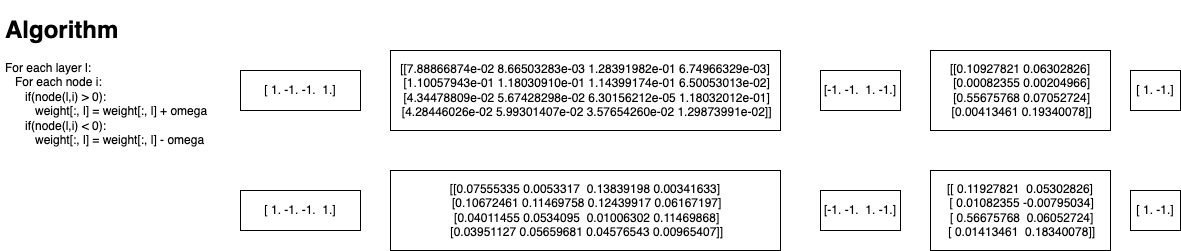

The diagram above was exported from draw.io. Its source (the exported page's mxGraphModel, read from the mxfile embedded in the PNG):
<mxGraphModel dx="962" dy="352" grid="1" gridSize="10" guides="1" tooltips="1" connect="1" arrows="1" fold="1" page="1" pageScale="1" pageWidth="850" pageHeight="1100" math="0" shadow="0">
  <root>
    <mxCell id="0" />
    <mxCell id="1" parent="0" />
    <mxCell id="2" value="&lt;h1&gt;Algorithm&lt;/h1&gt;&lt;p&gt;For each layer l:&lt;br&gt;&amp;nbsp; &amp;nbsp;For each node i:&lt;br&gt;&amp;nbsp; &amp;nbsp; &amp;nbsp; if(node(l,i) &amp;gt; 0):&lt;br&gt;&amp;nbsp; &amp;nbsp; &amp;nbsp; &amp;nbsp; &amp;nbsp;weight[:, l] = weight[:, l] + omega&lt;br&gt;&lt;span style=&quot;background-color: initial;&quot;&gt;&amp;nbsp; &amp;nbsp; &amp;nbsp; if(node(l,i) &amp;lt; 0):&lt;br&gt;&lt;/span&gt;&lt;span style=&quot;background-color: initial;&quot;&gt;&amp;nbsp; &amp;nbsp; &amp;nbsp; &amp;nbsp; &amp;nbsp;weight[:, l] = weight[:, l] - omega&lt;/span&gt;&lt;/p&gt;" style="text;html=1;strokeColor=none;fillColor=none;spacing=5;spacingTop=-20;whiteSpace=wrap;overflow=hidden;rounded=0;" parent="1" vertex="1">
      <mxGeometry x="40" y="40" width="270" height="160" as="geometry" />
    </mxCell>
    <mxCell id="4" value="[ 1. -1.]" style="rounded=0;whiteSpace=wrap;html=1;" parent="1" vertex="1">
      <mxGeometry x="1170" y="100" width="50" height="40" as="geometry" />
    </mxCell>
    <mxCell id="5" value="&lt;div&gt;[[0.10927821 0.06302826]&lt;/div&gt;&lt;div&gt;&amp;nbsp;[0.00082355 0.00204966]&lt;/div&gt;&lt;div&gt;&amp;nbsp;[0.55675768 0.07052724]&lt;/div&gt;&lt;div&gt;&amp;nbsp;[0.00413461 0.19340078]]&lt;/div&gt;" style="rounded=0;whiteSpace=wrap;html=1;" parent="1" vertex="1">
      <mxGeometry x="970" y="80" width="180" height="80" as="geometry" />
    </mxCell>
    <mxCell id="7" value="[-1. -1.&amp;nbsp; 1. -1.]" style="rounded=0;whiteSpace=wrap;html=1;" parent="1" vertex="1">
      <mxGeometry x="860" y="100" width="80" height="40" as="geometry" />
    </mxCell>
    <mxCell id="8" value="&lt;div&gt;[[7.88866874e-02 8.66503283e-03 1.28391982e-01 6.74966329e-03]&lt;/div&gt;&lt;div&gt;&amp;nbsp;[1.10057943e-01 1.18030910e-01 1.14399174e-01 6.50053013e-02]&lt;/div&gt;&lt;div&gt;&amp;nbsp;[4.34478809e-02 5.67428298e-02 6.30156212e-05 1.18032012e-01]&lt;/div&gt;&lt;div&gt;&amp;nbsp;[4.28446026e-02 5.99301407e-02 3.57654260e-02 1.29873991e-02]]&lt;/div&gt;" style="rounded=0;whiteSpace=wrap;html=1;" parent="1" vertex="1">
      <mxGeometry x="430" y="80" width="390" height="80" as="geometry" />
    </mxCell>
    <mxCell id="9" value="[ 1. -1. -1.&amp;nbsp; 1.]" style="rounded=0;whiteSpace=wrap;html=1;" parent="1" vertex="1">
      <mxGeometry x="280" y="100" width="120" height="40" as="geometry" />
    </mxCell>
    <mxCell id="11" value="[ 1. -1.]" style="rounded=0;whiteSpace=wrap;html=1;" parent="1" vertex="1">
      <mxGeometry x="1170" y="220" width="50" height="40" as="geometry" />
    </mxCell>
    <mxCell id="12" value="&lt;div&gt;[[ 0.11927821&amp;nbsp; 0.05302826]&lt;/div&gt;&lt;div&gt;&amp;nbsp;[ 0.01082355 -0.00795034]&lt;/div&gt;&lt;div&gt;&amp;nbsp;[ 0.56675768&amp;nbsp; 0.06052724]&lt;/div&gt;&lt;div&gt;&amp;nbsp;[ 0.01413461&amp;nbsp; 0.18340078]]&lt;/div&gt;" style="rounded=0;whiteSpace=wrap;html=1;" parent="1" vertex="1">
      <mxGeometry x="970" y="200" width="180" height="80" as="geometry" />
    </mxCell>
    <mxCell id="13" value="[-1. -1.&amp;nbsp; 1. -1.]" style="rounded=0;whiteSpace=wrap;html=1;" parent="1" vertex="1">
      <mxGeometry x="860" y="220" width="80" height="40" as="geometry" />
    </mxCell>
    <mxCell id="14" value="&lt;div&gt;[[0.07555335 0.0053317&amp;nbsp; 0.13839198 0.00341633]&lt;/div&gt;&lt;div&gt;&amp;nbsp;[0.10672461 0.11469758 0.12439917 0.06167197]&lt;/div&gt;&lt;div&gt;&amp;nbsp;[0.04011455 0.0534095&amp;nbsp; 0.01006302 0.11469868]&lt;/div&gt;&lt;div&gt;&amp;nbsp;[0.03951127 0.05659681 0.04576543 0.00965407]]&lt;/div&gt;" style="rounded=0;whiteSpace=wrap;html=1;" parent="1" vertex="1">
      <mxGeometry x="430" y="200" width="390" height="80" as="geometry" />
    </mxCell>
    <mxCell id="15" value="[ 1. -1. -1.&amp;nbsp; 1.]" style="rounded=0;whiteSpace=wrap;html=1;" parent="1" vertex="1">
      <mxGeometry x="280" y="220" width="120" height="40" as="geometry" />
    </mxCell>
  </root>
</mxGraphModel>